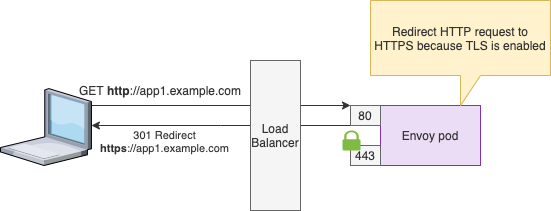

The diagram above was exported from draw.io. Its source (the exported page's mxGraphModel, read from the mxfile embedded in the PNG):
<mxGraphModel dx="1458" dy="617" grid="1" gridSize="10" guides="1" tooltips="1" connect="1" arrows="1" fold="1" page="1" pageScale="1" pageWidth="850" pageHeight="1100" background="#ffffff" math="0" shadow="0">
  <root>
    <mxCell id="0" />
    <mxCell id="1" parent="0" />
    <mxCell id="11" value="" style="edgeStyle=orthogonalEdgeStyle;rounded=0;orthogonalLoop=1;jettySize=auto;html=1;entryX=0;entryY=0;entryDx=0;entryDy=0;strokeColor=#333333;" parent="1" target="16" edge="1">
      <mxGeometry relative="1" as="geometry">
        <mxPoint x="220" y="278" as="targetPoint" />
        <mxPoint x="60.91000000000008" y="278" as="sourcePoint" />
        <Array as="points">
          <mxPoint x="61" y="255" />
        </Array>
      </mxGeometry>
    </mxCell>
    <mxCell id="3" value="" style="verticalLabelPosition=bottom;aspect=fixed;html=1;verticalAlign=top;strokeColor=none;align=center;outlineConnect=0;shape=mxgraph.citrix.laptop_1;" parent="1" vertex="1">
      <mxGeometry x="-30" y="238.07999999999998" width="90.91" height="76.92" as="geometry" />
    </mxCell>
    <mxCell id="5" value="Envoy pod" style="rounded=0;whiteSpace=wrap;html=1;align=center;fillColor=#EBDDF5;strokeColor=#7F35B2;fontColor=#333333;" parent="1" vertex="1">
      <mxGeometry x="350" y="255" width="100" height="60" as="geometry" />
    </mxCell>
    <mxCell id="12" value="&lt;font color=&quot;#333333&quot;&gt;GET &lt;b&gt;http&lt;/b&gt;://app1.example.com&lt;/font&gt;" style="text;html=1;strokeColor=none;fillColor=none;align=center;verticalAlign=middle;whiteSpace=wrap;rounded=0;" parent="1" vertex="1">
      <mxGeometry x="40" y="230" width="180" height="20" as="geometry" />
    </mxCell>
    <mxCell id="22" style="edgeStyle=orthogonalEdgeStyle;rounded=0;orthogonalLoop=1;jettySize=auto;html=1;exitX=0;exitY=1;exitDx=0;exitDy=0;strokeColor=#333333;" edge="1" parent="1" source="16" target="3">
      <mxGeometry relative="1" as="geometry">
        <Array as="points">
          <mxPoint x="190" y="275" />
          <mxPoint x="190" y="275" />
        </Array>
      </mxGeometry>
    </mxCell>
    <mxCell id="23" value="&lt;font color=&quot;#333333&quot;&gt;301 Redirect&lt;br&gt;&lt;b&gt;https&lt;/b&gt;://app1.example.com&lt;/font&gt;" style="edgeLabel;html=1;align=center;verticalAlign=middle;resizable=0;points=[];labelBackgroundColor=none;" vertex="1" connectable="0" parent="22">
      <mxGeometry x="0.3711" y="-1" relative="1" as="geometry">
        <mxPoint x="-9" y="16" as="offset" />
      </mxGeometry>
    </mxCell>
    <mxCell id="16" value="80" style="rounded=0;whiteSpace=wrap;html=1;align=center;fillColor=#f5f5f5;strokeColor=#666666;fontColor=#333333;" parent="1" vertex="1">
      <mxGeometry x="320" y="255" width="30" height="20" as="geometry" />
    </mxCell>
    <mxCell id="17" value="443" style="rounded=0;whiteSpace=wrap;html=1;align=center;fillColor=#f5f5f5;strokeColor=#666666;fontColor=#333333;" parent="1" vertex="1">
      <mxGeometry x="320" y="295" width="30" height="20" as="geometry" />
    </mxCell>
    <mxCell id="18" value="&lt;font color=&quot;#333333&quot;&gt;Redirect HTTP request to HTTPS because TLS is enabled&lt;/font&gt;" style="shape=callout;whiteSpace=wrap;html=1;perimeter=calloutPerimeter;fillColor=#fff2cc;strokeColor=#d6b656;align=center;" parent="1" vertex="1">
      <mxGeometry x="340" y="150" width="180" height="105" as="geometry" />
    </mxCell>
    <mxCell id="19" value="" style="pointerEvents=1;shadow=0;dashed=0;html=1;strokeColor=none;labelPosition=center;verticalLabelPosition=bottom;verticalAlign=top;outlineConnect=0;align=center;shape=mxgraph.office.security.lock_protected;fillColor=#7FBA42;" parent="1" vertex="1">
      <mxGeometry x="312" y="280" width="18" height="20" as="geometry" />
    </mxCell>
    <mxCell id="2" value="Load Balancer" style="rounded=0;whiteSpace=wrap;html=1;align=center;fillColor=#f5f5f5;strokeColor=#666666;fontColor=#333333;" parent="1" vertex="1">
      <mxGeometry x="220" y="210" width="50" height="150" as="geometry" />
    </mxCell>
  </root>
</mxGraphModel>